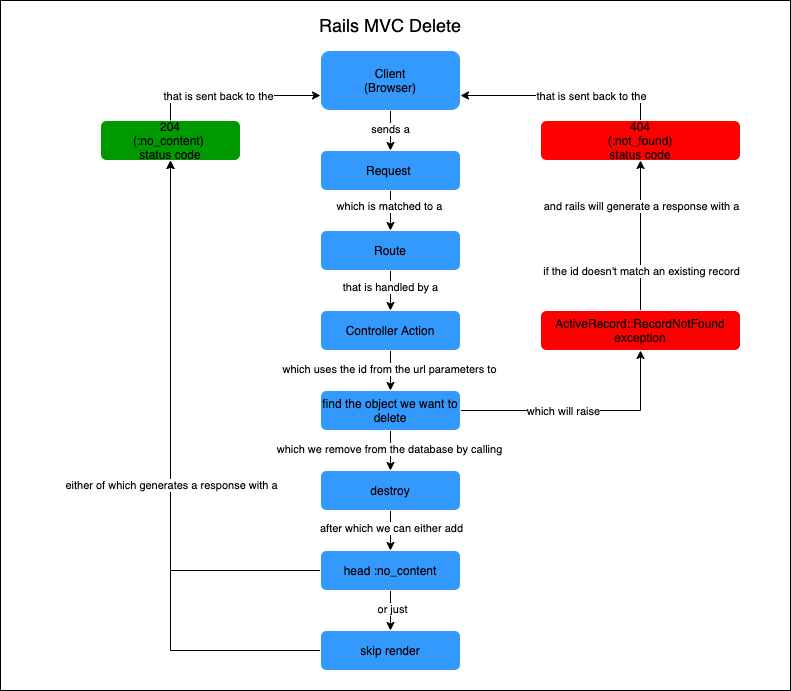

The diagram above was exported from draw.io. Its source (the exported page's mxGraphModel, read from the mxfile embedded in the PNG):
<mxGraphModel dx="1080" dy="1849" grid="1" gridSize="10" guides="1" tooltips="1" connect="1" arrows="1" fold="1" page="1" pageScale="1" pageWidth="850" pageHeight="1100" math="0" shadow="0">
  <root>
    <mxCell id="0" />
    <mxCell id="30" value="BG" parent="0" />
    <mxCell id="31" value="" style="rounded=0;whiteSpace=wrap;html=1;" parent="30" vertex="1">
      <mxGeometry x="20" y="-20" width="790" height="690" as="geometry" />
    </mxCell>
    <mxCell id="38" value="" style="edgeStyle=orthogonalEdgeStyle;rounded=0;orthogonalLoop=1;jettySize=auto;html=1;exitX=0;exitY=0.5;exitDx=0;exitDy=0;entryX=0.5;entryY=1;entryDx=0;entryDy=0;" parent="30" target="43" edge="1">
      <mxGeometry relative="1" as="geometry">
        <mxPoint x="340" y="630" as="sourcePoint" />
        <mxPoint x="190" y="570" as="targetPoint" />
      </mxGeometry>
    </mxCell>
    <mxCell id="40" value="" style="edgeStyle=orthogonalEdgeStyle;rounded=0;orthogonalLoop=1;jettySize=auto;html=1;" parent="30" source="33" target="39" edge="1">
      <mxGeometry relative="1" as="geometry" />
    </mxCell>
    <mxCell id="41" value="after which we can either add" style="edgeLabel;html=1;align=center;verticalAlign=middle;resizable=0;points=[];" parent="40" vertex="1" connectable="0">
      <mxGeometry x="-0.1278" relative="1" as="geometry">
        <mxPoint as="offset" />
      </mxGeometry>
    </mxCell>
    <mxCell id="33" value="destroy" style="rounded=1;whiteSpace=wrap;html=1;fillColor=#3399FF;strokeColor=#FFFFFF;" parent="30" vertex="1">
      <mxGeometry x="340" y="450" width="140" height="40" as="geometry" />
    </mxCell>
    <mxCell id="82" value="" style="edgeStyle=orthogonalEdgeStyle;rounded=0;orthogonalLoop=1;jettySize=auto;html=1;" parent="30" source="39" target="81" edge="1">
      <mxGeometry relative="1" as="geometry" />
    </mxCell>
    <mxCell id="83" value="or just" style="edgeLabel;html=1;align=center;verticalAlign=middle;resizable=0;points=[];" parent="82" vertex="1" connectable="0">
      <mxGeometry x="-0.0986" y="1" relative="1" as="geometry">
        <mxPoint as="offset" />
      </mxGeometry>
    </mxCell>
    <mxCell id="85" value="&lt;span style=&quot;color: rgba(0 , 0 , 0 , 0) ; font-family: monospace ; font-size: 0px&quot;&gt;%3CmxGraphModel%3E%3Croot%3E%3CmxCell%20id%3D%220%22%2F%3E%3CmxCell%20id%3D%221%22%20parent%3D%220%22%2F%3E%3CmxCell%20id%3D%222%22%20value%3D%22either%20of%20which%20generates%20a%20response%20of%22%20style%3D%22edgeLabel%3Bhtml%3D1%3Balign%3Dcenter%3BverticalAlign%3Dmiddle%3Bresizable%3D0%3Bpoints%3D%5B%5D%3B%22%20vertex%3D%221%22%20connectable%3D%220%22%20parent%3D%221%22%3E%3CmxGeometry%20x%3D%22190%22%20y%3D%22478%22%20as%3D%22geometry%22%2F%3E%3C%2FmxCell%3E%3C%2Froot%3E%3C%2FmxGraphModel%3E&lt;/span&gt;&lt;span style=&quot;color: rgba(0 , 0 , 0 , 0) ; font-family: monospace ; font-size: 0px&quot;&gt;%3CmxGraphModel%3E%3Croot%3E%3CmxCell%20id%3D%220%22%2F%3E%3CmxCell%20id%3D%221%22%20parent%3D%220%22%2F%3E%3CmxCell%20id%3D%222%22%20value%3D%22either%20of%20which%20generates%20a%20response%20of%22%20style%3D%22edgeLabel%3Bhtml%3D1%3Balign%3Dcenter%3BverticalAlign%3Dmiddle%3Bresizable%3D0%3Bpoints%3D%5B%5D%3B%22%20vertex%3D%221%22%20connectable%3D%220%22%20parent%3D%221%22%3E%3CmxGeometry%20x%3D%22190%22%20y%3D%22478%22%20as%3D%22geometry%22%2F%3E%3C%2FmxCell%3E%3C%2Froot%3E%3C%2FmxGraphModel%3E&lt;/span&gt;" style="edgeStyle=orthogonalEdgeStyle;rounded=0;orthogonalLoop=1;jettySize=auto;html=1;entryX=0.5;entryY=1;entryDx=0;entryDy=0;" parent="30" source="39" target="43" edge="1">
      <mxGeometry relative="1" as="geometry">
        <mxPoint x="260" y="550" as="targetPoint" />
      </mxGeometry>
    </mxCell>
    <mxCell id="98" value="either of which generates a response with a" style="edgeLabel;html=1;align=center;verticalAlign=middle;resizable=0;points=[];" vertex="1" connectable="0" parent="85">
      <mxGeometry x="-0.1582" relative="1" as="geometry">
        <mxPoint as="offset" />
      </mxGeometry>
    </mxCell>
    <mxCell id="39" value="head :no_content" style="rounded=1;whiteSpace=wrap;html=1;fillColor=#3399FF;strokeColor=#FFFFFF;" parent="30" vertex="1">
      <mxGeometry x="340" y="530" width="140" height="40" as="geometry" />
    </mxCell>
    <mxCell id="43" value="204&lt;br&gt;(:no_content) &lt;br&gt;status code" style="rounded=1;whiteSpace=wrap;html=1;fillColor=#009900;strokeColor=#FFFFFF;" parent="30" vertex="1">
      <mxGeometry x="120" y="100" width="140" height="40" as="geometry" />
    </mxCell>
    <mxCell id="71" value="&lt;font style=&quot;font-size: 18px&quot;&gt;Rails MVC Delete&lt;/font&gt;" style="text;html=1;strokeColor=none;fillColor=none;align=center;verticalAlign=middle;whiteSpace=wrap;rounded=0;" parent="30" vertex="1">
      <mxGeometry x="315" y="-10" width="190" height="30" as="geometry" />
    </mxCell>
    <mxCell id="81" value="skip render" style="rounded=1;whiteSpace=wrap;html=1;fillColor=#3399FF;strokeColor=#FFFFFF;" parent="30" vertex="1">
      <mxGeometry x="340" y="610" width="140" height="40" as="geometry" />
    </mxCell>
    <mxCell id="90" value="" style="edgeStyle=orthogonalEdgeStyle;rounded=0;orthogonalLoop=1;jettySize=auto;html=1;" parent="30" source="86" target="89" edge="1">
      <mxGeometry relative="1" as="geometry" />
    </mxCell>
    <mxCell id="91" value="if the id doesn't match an existing record" style="edgeLabel;html=1;align=center;verticalAlign=middle;resizable=0;points=[];" parent="90" vertex="1" connectable="0">
      <mxGeometry x="0.1757" relative="1" as="geometry">
        <mxPoint y="48" as="offset" />
      </mxGeometry>
    </mxCell>
    <mxCell id="94" value="and rails will generate a response with a" style="edgeLabel;html=1;align=center;verticalAlign=middle;resizable=0;points=[];" parent="90" vertex="1" connectable="0">
      <mxGeometry x="0.4004" relative="1" as="geometry">
        <mxPoint as="offset" />
      </mxGeometry>
    </mxCell>
    <mxCell id="86" value="ActiveRecord::RecordNotFound&lt;br&gt;exception" style="rounded=1;whiteSpace=wrap;html=1;fillColor=#FF0000;strokeColor=#FFFFFF;" parent="30" vertex="1">
      <mxGeometry x="560" y="290" width="200" height="40" as="geometry" />
    </mxCell>
    <mxCell id="96" value="" style="edgeStyle=orthogonalEdgeStyle;rounded=0;orthogonalLoop=1;jettySize=auto;html=1;entryX=1;entryY=0.75;entryDx=0;entryDy=0;" parent="30" source="89" target="10" edge="1">
      <mxGeometry relative="1" as="geometry">
        <mxPoint x="660" y="20" as="targetPoint" />
        <Array as="points">
          <mxPoint x="660" y="75" />
        </Array>
      </mxGeometry>
    </mxCell>
    <mxCell id="97" value="that is sent back to the" style="edgeLabel;html=1;align=center;verticalAlign=middle;resizable=0;points=[];" parent="96" vertex="1" connectable="0">
      <mxGeometry x="-0.406" relative="1" as="geometry">
        <mxPoint x="-14" as="offset" />
      </mxGeometry>
    </mxCell>
    <mxCell id="89" value="404&lt;br&gt;(:not_found)&lt;br&gt;status code" style="rounded=1;whiteSpace=wrap;html=1;fillColor=#FF0000;strokeColor=#FFFFFF;" parent="30" vertex="1">
      <mxGeometry x="560" y="100" width="200" height="40" as="geometry" />
    </mxCell>
    <mxCell id="1" parent="0" />
    <mxCell id="4" value="" style="edgeStyle=orthogonalEdgeStyle;rounded=0;orthogonalLoop=1;jettySize=auto;html=1;" parent="1" source="2" target="3" edge="1">
      <mxGeometry relative="1" as="geometry" />
    </mxCell>
    <mxCell id="14" value="which is matched to a" style="edgeLabel;html=1;align=center;verticalAlign=middle;resizable=0;points=[];" parent="4" vertex="1" connectable="0">
      <mxGeometry x="-0.2611" y="-2" relative="1" as="geometry">
        <mxPoint as="offset" />
      </mxGeometry>
    </mxCell>
    <mxCell id="2" value="Request&amp;nbsp;" style="rounded=1;whiteSpace=wrap;html=1;fillColor=#3399FF;strokeColor=#FFFFFF;" parent="1" vertex="1">
      <mxGeometry x="340" y="130" width="140" height="40" as="geometry" />
    </mxCell>
    <mxCell id="6" value="" style="edgeStyle=orthogonalEdgeStyle;rounded=0;orthogonalLoop=1;jettySize=auto;html=1;" parent="1" source="3" target="5" edge="1">
      <mxGeometry relative="1" as="geometry" />
    </mxCell>
    <mxCell id="15" value="that is handled by a" style="edgeLabel;html=1;align=center;verticalAlign=middle;resizable=0;points=[];" parent="6" vertex="1" connectable="0">
      <mxGeometry x="-0.2111" y="-1" relative="1" as="geometry">
        <mxPoint as="offset" />
      </mxGeometry>
    </mxCell>
    <mxCell id="3" value="Route" style="rounded=1;whiteSpace=wrap;html=1;fillColor=#3399FF;strokeColor=#FFFFFF;" parent="1" vertex="1">
      <mxGeometry x="340" y="210" width="140" height="40" as="geometry" />
    </mxCell>
    <mxCell id="8" value="" style="edgeStyle=orthogonalEdgeStyle;rounded=0;orthogonalLoop=1;jettySize=auto;html=1;" parent="1" source="5" edge="1">
      <mxGeometry relative="1" as="geometry">
        <mxPoint x="410" y="370" as="targetPoint" />
      </mxGeometry>
    </mxCell>
    <mxCell id="16" value="which uses the id from the url parameters to" style="edgeLabel;html=1;align=center;verticalAlign=middle;resizable=0;points=[];" parent="8" vertex="1" connectable="0">
      <mxGeometry x="-0.1111" y="-2" relative="1" as="geometry">
        <mxPoint as="offset" />
      </mxGeometry>
    </mxCell>
    <mxCell id="5" value="Controller Action" style="rounded=1;whiteSpace=wrap;html=1;fillColor=#3399FF;strokeColor=#FFFFFF;" parent="1" vertex="1">
      <mxGeometry x="340" y="290" width="140" height="40" as="geometry" />
    </mxCell>
    <mxCell id="12" value="" style="edgeStyle=orthogonalEdgeStyle;rounded=0;orthogonalLoop=1;jettySize=auto;html=1;entryX=0.5;entryY=0;entryDx=0;entryDy=0;" parent="1" source="10" target="2" edge="1">
      <mxGeometry relative="1" as="geometry">
        <mxPoint x="550" y="120" as="targetPoint" />
        <Array as="points" />
      </mxGeometry>
    </mxCell>
    <mxCell id="13" value="sends a" style="edgeLabel;html=1;align=center;verticalAlign=middle;resizable=0;points=[];" parent="12" vertex="1" connectable="0">
      <mxGeometry x="0.0624" y="-2" relative="1" as="geometry">
        <mxPoint x="1" y="-3" as="offset" />
      </mxGeometry>
    </mxCell>
    <mxCell id="10" value="Client&lt;br&gt;(Browser)" style="rounded=1;whiteSpace=wrap;html=1;fillColor=#3399FF;strokeColor=#FFFFFF;" parent="1" vertex="1">
      <mxGeometry x="340" y="30" width="140" height="60" as="geometry" />
    </mxCell>
    <mxCell id="27" value="" style="edgeStyle=orthogonalEdgeStyle;rounded=0;orthogonalLoop=1;jettySize=auto;html=1;exitX=0.5;exitY=0;exitDx=0;exitDy=0;entryX=0;entryY=0.75;entryDx=0;entryDy=0;" parent="1" source="43" target="10" edge="1">
      <mxGeometry relative="1" as="geometry">
        <mxPoint x="340" y="70" as="targetPoint" />
        <Array as="points">
          <mxPoint x="190" y="75" />
        </Array>
        <mxPoint x="190" y="110" as="sourcePoint" />
      </mxGeometry>
    </mxCell>
    <mxCell id="28" value="that is sent back to the" style="edgeLabel;html=1;align=center;verticalAlign=middle;resizable=0;points=[];" parent="27" vertex="1" connectable="0">
      <mxGeometry x="-0.1815" relative="1" as="geometry">
        <mxPoint as="offset" />
      </mxGeometry>
    </mxCell>
    <mxCell id="34" value="" style="edgeStyle=orthogonalEdgeStyle;rounded=0;orthogonalLoop=1;jettySize=auto;html=1;" parent="1" source="32" target="33" edge="1">
      <mxGeometry relative="1" as="geometry" />
    </mxCell>
    <mxCell id="73" value="which we remove from the database by calling" style="edgeLabel;html=1;align=center;verticalAlign=middle;resizable=0;points=[];" parent="34" vertex="1" connectable="0">
      <mxGeometry x="-0.2541" y="-2" relative="1" as="geometry">
        <mxPoint y="3" as="offset" />
      </mxGeometry>
    </mxCell>
    <mxCell id="87" value="" style="edgeStyle=orthogonalEdgeStyle;rounded=0;orthogonalLoop=1;jettySize=auto;html=1;" parent="1" source="32" target="86" edge="1">
      <mxGeometry relative="1" as="geometry" />
    </mxCell>
    <mxCell id="88" value="which will raise" style="edgeLabel;html=1;align=center;verticalAlign=middle;resizable=0;points=[];" parent="87" vertex="1" connectable="0">
      <mxGeometry x="-0.1472" relative="1" as="geometry">
        <mxPoint as="offset" />
      </mxGeometry>
    </mxCell>
    <mxCell id="32" value="find the object we want to delete" style="rounded=1;whiteSpace=wrap;html=1;fillColor=#3399FF;strokeColor=#FFFFFF;" parent="1" vertex="1">
      <mxGeometry x="340" y="370" width="140" height="40" as="geometry" />
    </mxCell>
  </root>
</mxGraphModel>